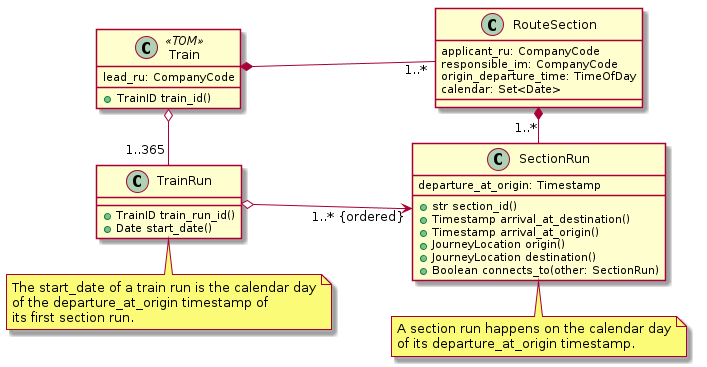

The diagram above was rendered by PlantUML. Its source (embedded in the PNG):
@startuml
left to right direction

class Train <<TOM>> {
    lead_ru: CompanyCode
    +TrainID train_id()
}

class RouteSection {
    applicant_ru: CompanyCode
    responsible_im: CompanyCode

    origin_departure_time: TimeOfDay
    calendar: Set<Date>
}
Train *-- "1..*" RouteSection

class SectionRun {

    departure_at_origin: Timestamp
    + str section_id()
    + Timestamp arrival_at_destination()
    + Timestamp arrival_at_origin()
    + JourneyLocation origin()
    + JourneyLocation destination()
    + Boolean connects_to(other: SectionRun)
}
RouteSection *- "1..*" SectionRun
note bottom of SectionRun
    A section run happens on the calendar day
    of its departure_at_origin timestamp.
end note

class TrainRun {
    + TrainID train_run_id()
    + Date start_date()
}
note bottom of TrainRun
    The start_date of a train run is the calendar day
    of the departure_at_origin timestamp of
    its first section run.
end note

TrainRun o--> "1..* {ordered}" SectionRun
Train o- "1..365" TrainRun

@enduml